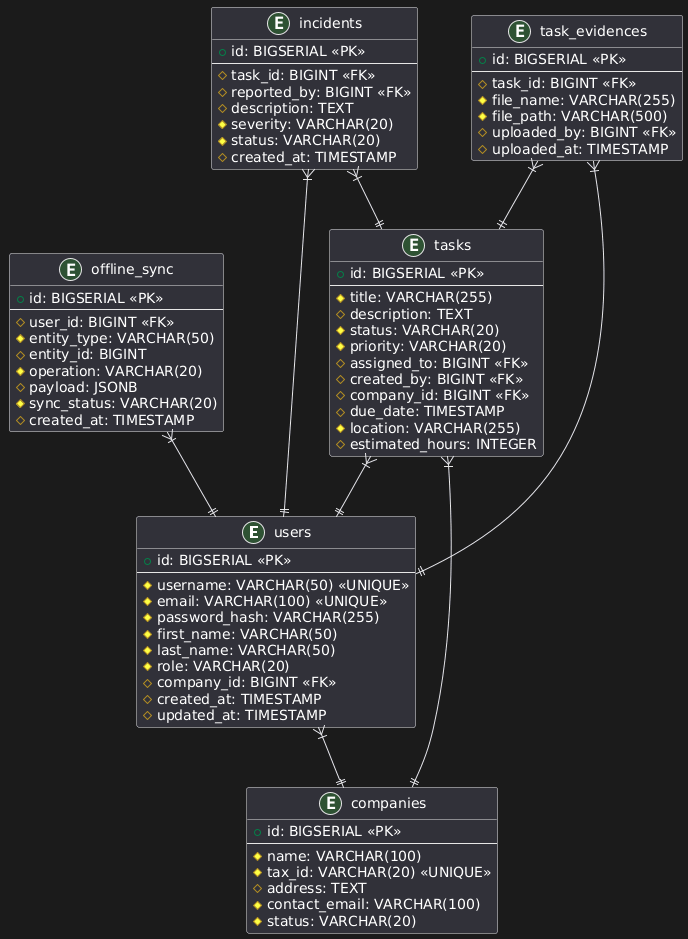

The diagram above was rendered by PlantUML. Its source (embedded in the PNG):
@startuml
entity "users" {
  + id: BIGSERIAL <<PK>>
  --
  # username: VARCHAR(50) <<UNIQUE>>
  # email: VARCHAR(100) <<UNIQUE>>
  # password_hash: VARCHAR(255)
  # first_name: VARCHAR(50)
  # last_name: VARCHAR(50)
  # role: VARCHAR(20)
  # company_id: BIGINT <<FK>>
  # created_at: TIMESTAMP
  # updated_at: TIMESTAMP
}

entity "companies" {
  + id: BIGSERIAL <<PK>>
  --
  # name: VARCHAR(100)
  # tax_id: VARCHAR(20) <<UNIQUE>>
  # address: TEXT
  # contact_email: VARCHAR(100)
  # status: VARCHAR(20)
}

entity "tasks" {
  + id: BIGSERIAL <<PK>>
  --
  # title: VARCHAR(255)
  # description: TEXT
  # status: VARCHAR(20)
  # priority: VARCHAR(20)
  # assigned_to: BIGINT <<FK>>
  # created_by: BIGINT <<FK>>
  # company_id: BIGINT <<FK>>
  # due_date: TIMESTAMP
  # location: VARCHAR(255)
  # estimated_hours: INTEGER
}

entity "incidents" {
  + id: BIGSERIAL <<PK>>
  --
  # task_id: BIGINT <<FK>>
  # reported_by: BIGINT <<FK>>
  # description: TEXT
  # severity: VARCHAR(20)
  # status: VARCHAR(20)
  # created_at: TIMESTAMP
}

entity "task_evidences" {
  + id: BIGSERIAL <<PK>>
  --
  # task_id: BIGINT <<FK>>
  # file_name: VARCHAR(255)
  # file_path: VARCHAR(500)
  # uploaded_by: BIGINT <<FK>>
  # uploaded_at: TIMESTAMP
}

entity "offline_sync" {
  + id: BIGSERIAL <<PK>>
  --
  # user_id: BIGINT <<FK>>
  # entity_type: VARCHAR(50)
  # entity_id: BIGINT
  # operation: VARCHAR(20)
  # payload: JSONB
  # sync_status: VARCHAR(20)
  # created_at: TIMESTAMP
}

' Relaciones corregidas
users }|--|| companies
tasks }|--|| users
tasks }|--|| companies
incidents }|--|| tasks
incidents }|--|| users
task_evidences }|--|| tasks
task_evidences }|--|| users
offline_sync }|--|| users
@enduml